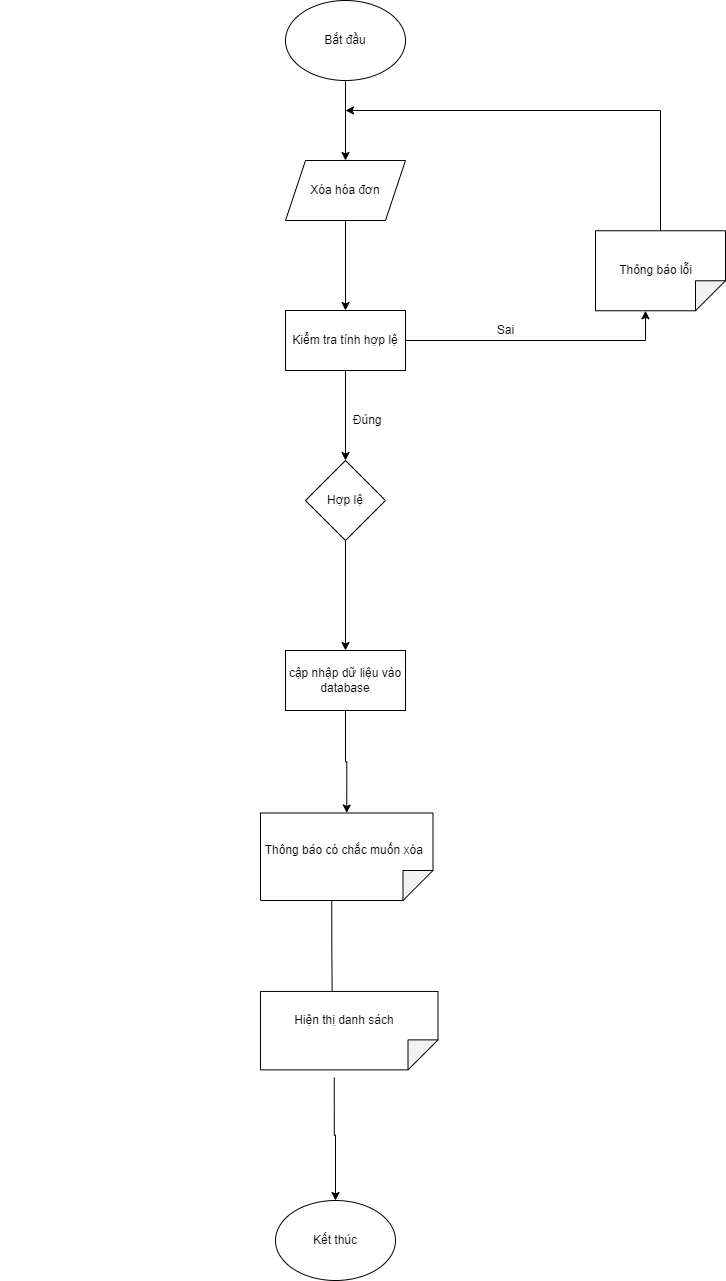

The diagram above was exported from draw.io. Its source (the exported page's mxGraphModel, read from the mxfile embedded in the PNG):
<mxGraphModel dx="1888" dy="649" grid="1" gridSize="10" guides="1" tooltips="1" connect="1" arrows="1" fold="1" page="1" pageScale="1" pageWidth="850" pageHeight="1100" math="0" shadow="0">
  <root>
    <mxCell id="0" />
    <mxCell id="1" parent="0" />
    <mxCell id="rx8O5S7OTOM2VV0nCSzu-1" style="edgeStyle=orthogonalEdgeStyle;rounded=0;orthogonalLoop=1;jettySize=auto;html=1;entryX=0.5;entryY=0;entryDx=0;entryDy=0;" parent="1" source="rx8O5S7OTOM2VV0nCSzu-2" target="rx8O5S7OTOM2VV0nCSzu-4" edge="1">
      <mxGeometry relative="1" as="geometry" />
    </mxCell>
    <mxCell id="rx8O5S7OTOM2VV0nCSzu-2" value="Bắt đầu" style="ellipse;whiteSpace=wrap;html=1;" parent="1" vertex="1">
      <mxGeometry x="190" y="60" width="120" height="80" as="geometry" />
    </mxCell>
    <mxCell id="rx8O5S7OTOM2VV0nCSzu-3" style="edgeStyle=orthogonalEdgeStyle;rounded=0;orthogonalLoop=1;jettySize=auto;html=1;" parent="1" source="rx8O5S7OTOM2VV0nCSzu-4" target="rx8O5S7OTOM2VV0nCSzu-7" edge="1">
      <mxGeometry relative="1" as="geometry" />
    </mxCell>
    <mxCell id="rx8O5S7OTOM2VV0nCSzu-4" value="Xóa hóa đơn" style="shape=parallelogram;perimeter=parallelogramPerimeter;whiteSpace=wrap;html=1;fixedSize=1;" parent="1" vertex="1">
      <mxGeometry x="190" y="220" width="120" height="60" as="geometry" />
    </mxCell>
    <mxCell id="rx8O5S7OTOM2VV0nCSzu-5" style="edgeStyle=orthogonalEdgeStyle;rounded=0;orthogonalLoop=1;jettySize=auto;html=1;entryX=0.5;entryY=0;entryDx=0;entryDy=0;" parent="1" source="rx8O5S7OTOM2VV0nCSzu-7" target="rx8O5S7OTOM2VV0nCSzu-9" edge="1">
      <mxGeometry relative="1" as="geometry" />
    </mxCell>
    <mxCell id="rx8O5S7OTOM2VV0nCSzu-6" style="edgeStyle=orthogonalEdgeStyle;rounded=0;orthogonalLoop=1;jettySize=auto;html=1;exitX=1;exitY=0.5;exitDx=0;exitDy=0;entryX=0;entryY=0;entryDx=80;entryDy=80;entryPerimeter=0;" parent="1" source="rx8O5S7OTOM2VV0nCSzu-7" target="rx8O5S7OTOM2VV0nCSzu-10" edge="1">
      <mxGeometry relative="1" as="geometry" />
    </mxCell>
    <mxCell id="rx8O5S7OTOM2VV0nCSzu-7" value="Kiểm tra tính hợp lệ" style="rounded=0;whiteSpace=wrap;html=1;" parent="1" vertex="1">
      <mxGeometry x="190" y="370" width="120" height="60" as="geometry" />
    </mxCell>
    <mxCell id="rx8O5S7OTOM2VV0nCSzu-8" style="edgeStyle=orthogonalEdgeStyle;rounded=0;orthogonalLoop=1;jettySize=auto;html=1;entryX=0.5;entryY=0;entryDx=0;entryDy=0;" parent="1" source="rx8O5S7OTOM2VV0nCSzu-9" target="rx8O5S7OTOM2VV0nCSzu-12" edge="1">
      <mxGeometry relative="1" as="geometry" />
    </mxCell>
    <mxCell id="rx8O5S7OTOM2VV0nCSzu-9" value="Hợp lệ" style="rhombus;whiteSpace=wrap;html=1;" parent="1" vertex="1">
      <mxGeometry x="210" y="520" width="80" height="80" as="geometry" />
    </mxCell>
    <mxCell id="rx8O5S7OTOM2VV0nCSzu-10" value="" style="shape=note;whiteSpace=wrap;html=1;backgroundOutline=1;darkOpacity=0.05;rotation=90;" parent="1" vertex="1">
      <mxGeometry x="525" y="265.26" width="80" height="130" as="geometry" />
    </mxCell>
    <mxCell id="rx8O5S7OTOM2VV0nCSzu-11" style="edgeStyle=orthogonalEdgeStyle;rounded=0;orthogonalLoop=1;jettySize=auto;html=1;entryX=0;entryY=0.5;entryDx=0;entryDy=0;entryPerimeter=0;" parent="1" source="rx8O5S7OTOM2VV0nCSzu-12" target="rx8O5S7OTOM2VV0nCSzu-14" edge="1">
      <mxGeometry relative="1" as="geometry">
        <mxPoint x="250" y="860" as="targetPoint" />
      </mxGeometry>
    </mxCell>
    <mxCell id="rx8O5S7OTOM2VV0nCSzu-12" value="cập nhập dữ liệu vào database" style="rounded=0;whiteSpace=wrap;html=1;" parent="1" vertex="1">
      <mxGeometry x="190" y="710" width="120" height="60" as="geometry" />
    </mxCell>
    <mxCell id="rx8O5S7OTOM2VV0nCSzu-13" style="edgeStyle=orthogonalEdgeStyle;rounded=0;orthogonalLoop=1;jettySize=auto;html=1;exitX=0;exitY=0;exitDx=87.5;exitDy=101.25;exitPerimeter=0;entryX=0.116;entryY=0.596;entryDx=0;entryDy=0;entryPerimeter=0;" parent="1" source="rx8O5S7OTOM2VV0nCSzu-14" target="rx8O5S7OTOM2VV0nCSzu-21" edge="1">
      <mxGeometry relative="1" as="geometry" />
    </mxCell>
    <mxCell id="rx8O5S7OTOM2VV0nCSzu-14" value="" style="shape=note;whiteSpace=wrap;html=1;backgroundOutline=1;darkOpacity=0.05;rotation=90;" parent="1" vertex="1">
      <mxGeometry x="207.5" y="830" width="87.5" height="172.5" as="geometry" />
    </mxCell>
    <mxCell id="rx8O5S7OTOM2VV0nCSzu-15" value="Kết thúc" style="ellipse;whiteSpace=wrap;html=1;" parent="1" vertex="1">
      <mxGeometry x="180" y="1260" width="120" height="80" as="geometry" />
    </mxCell>
    <mxCell id="rx8O5S7OTOM2VV0nCSzu-16" value="" style="endArrow=classic;html=1;rounded=0;exitX=0;exitY=0.5;exitDx=0;exitDy=0;exitPerimeter=0;" parent="1" source="rx8O5S7OTOM2VV0nCSzu-10" edge="1">
      <mxGeometry width="50" height="50" relative="1" as="geometry">
        <mxPoint x="550" y="460" as="sourcePoint" />
        <mxPoint x="250" y="170" as="targetPoint" />
        <Array as="points">
          <mxPoint x="565" y="170" />
        </Array>
      </mxGeometry>
    </mxCell>
    <mxCell id="rx8O5S7OTOM2VV0nCSzu-17" value="Sai" style="text;html=1;align=center;verticalAlign=middle;resizable=0;points=[];autosize=1;strokeColor=none;fillColor=none;" parent="1" vertex="1">
      <mxGeometry x="395" y="380" width="30" height="20" as="geometry" />
    </mxCell>
    <mxCell id="rx8O5S7OTOM2VV0nCSzu-18" value="&amp;nbsp; &amp;nbsp; &amp;nbsp; &amp;nbsp; &amp;nbsp; &amp;nbsp; &amp;nbsp; &amp;nbsp; &amp;nbsp; &amp;nbsp;Đúng" style="text;html=1;align=center;verticalAlign=middle;resizable=0;points=[];autosize=1;strokeColor=none;fillColor=none;" parent="1" vertex="1">
      <mxGeometry x="185" y="470" width="110" height="20" as="geometry" />
    </mxCell>
    <mxCell id="rx8O5S7OTOM2VV0nCSzu-19" value="&amp;nbsp; &amp;nbsp; &amp;nbsp; &amp;nbsp; &amp;nbsp; &amp;nbsp; &amp;nbsp; &amp;nbsp; &amp;nbsp; &amp;nbsp; &amp;nbsp; &amp;nbsp; &amp;nbsp; &amp;nbsp; &amp;nbsp; &amp;nbsp; &amp;nbsp; &amp;nbsp; &amp;nbsp; &amp;nbsp; &amp;nbsp; &amp;nbsp; &amp;nbsp; &amp;nbsp; &amp;nbsp; &amp;nbsp; &amp;nbsp; &amp;nbsp; &amp;nbsp; &amp;nbsp; &amp;nbsp; &amp;nbsp; &amp;nbsp; &amp;nbsp; &amp;nbsp; &amp;nbsp; &amp;nbsp; &amp;nbsp; &amp;nbsp; &amp;nbsp; &amp;nbsp; &amp;nbsp; &amp;nbsp; &amp;nbsp; &amp;nbsp; &amp;nbsp; &amp;nbsp; &amp;nbsp; Thông báo lỗi" style="text;html=1;align=center;verticalAlign=middle;resizable=0;points=[];autosize=1;strokeColor=none;fillColor=none;" parent="1" vertex="1">
      <mxGeometry x="195" y="320" width="410" height="20" as="geometry" />
    </mxCell>
    <mxCell id="rx8O5S7OTOM2VV0nCSzu-20" style="edgeStyle=orthogonalEdgeStyle;rounded=0;orthogonalLoop=1;jettySize=auto;html=1;exitX=0;exitY=0;exitDx=86.25;exitDy=103.75;exitPerimeter=0;entryX=0.5;entryY=0;entryDx=0;entryDy=0;" parent="1" source="rx8O5S7OTOM2VV0nCSzu-21" target="rx8O5S7OTOM2VV0nCSzu-15" edge="1">
      <mxGeometry relative="1" as="geometry" />
    </mxCell>
    <mxCell id="rx8O5S7OTOM2VV0nCSzu-21" value="" style="shape=note;whiteSpace=wrap;html=1;backgroundOutline=1;darkOpacity=0.05;rotation=90;" parent="1" vertex="1">
      <mxGeometry x="214.54" y="1001.41" width="78.44" height="177.5" as="geometry" />
    </mxCell>
    <mxCell id="rx8O5S7OTOM2VV0nCSzu-22" value="&amp;nbsp; &amp;nbsp; &amp;nbsp; &amp;nbsp; &amp;nbsp; &amp;nbsp; &amp;nbsp; &amp;nbsp; &amp;nbsp; &amp;nbsp; &amp;nbsp; &amp;nbsp; &amp;nbsp; &amp;nbsp; &amp;nbsp; &amp;nbsp; &amp;nbsp; &amp;nbsp; &amp;nbsp; &amp;nbsp; &amp;nbsp; &amp;nbsp; &amp;nbsp; &amp;nbsp; &amp;nbsp; &amp;nbsp; &amp;nbsp; &amp;nbsp; &amp;nbsp; &amp;nbsp; &amp;nbsp; &amp;nbsp; &amp;nbsp; &amp;nbsp; &amp;nbsp; &amp;nbsp; &amp;nbsp; &amp;nbsp; &amp;nbsp;Thông báo có chắc muốn xóa" style="text;html=1;align=center;verticalAlign=middle;resizable=0;points=[];autosize=1;strokeColor=none;fillColor=none;" parent="1" vertex="1">
      <mxGeometry x="-95" y="900" width="430" height="20" as="geometry" />
    </mxCell>
    <mxCell id="rx8O5S7OTOM2VV0nCSzu-23" value="&amp;nbsp; &amp;nbsp; &amp;nbsp; &amp;nbsp; &amp;nbsp; &amp;nbsp; &amp;nbsp; &amp;nbsp; &amp;nbsp; &amp;nbsp; &amp;nbsp; &amp;nbsp; &amp;nbsp; &amp;nbsp; &amp;nbsp; &amp;nbsp; &amp;nbsp; &amp;nbsp; &amp;nbsp; &amp;nbsp; &amp;nbsp; &amp;nbsp; &amp;nbsp; &amp;nbsp; &amp;nbsp; &amp;nbsp; &amp;nbsp; &amp;nbsp; &amp;nbsp; &amp;nbsp; &amp;nbsp; &amp;nbsp; &amp;nbsp; Hiện thị danh sách&amp;nbsp;" style="text;html=1;align=center;verticalAlign=middle;resizable=0;points=[];autosize=1;strokeColor=none;fillColor=none;" parent="1" vertex="1">
      <mxGeometry x="-30" y="1070" width="340" height="20" as="geometry" />
    </mxCell>
  </root>
</mxGraphModel>